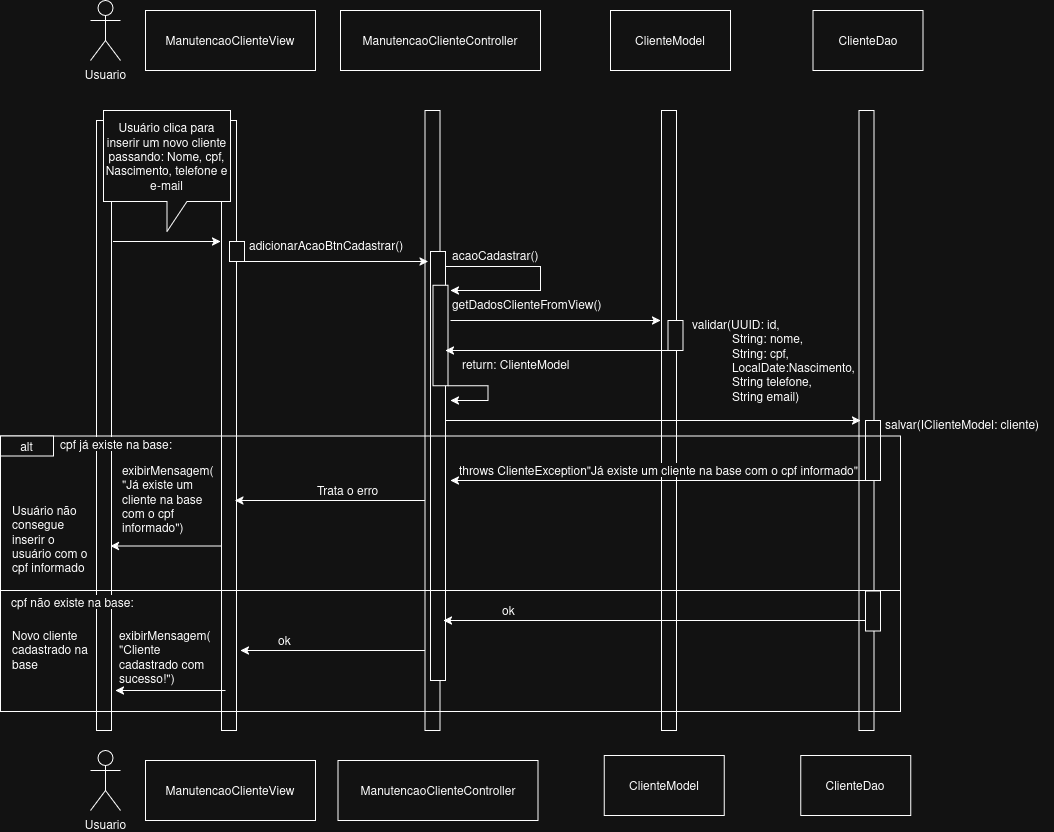

The diagram above was exported from draw.io. Its source (the exported page's mxGraphModel, read from the mxfile embedded in the PNG):
<mxGraphModel dx="2264" dy="781" grid="1" gridSize="10" guides="1" tooltips="1" connect="1" arrows="1" fold="1" page="1" pageScale="1" pageWidth="850" pageHeight="1100" math="0" shadow="0">
  <root>
    <mxCell id="0" />
    <mxCell id="1" parent="0" />
    <mxCell id="lZlcLB-CqW17WSRekB6M-59" parent="1" style="rounded=0;whiteSpace=wrap;html=1;" value="" vertex="1">
      <mxGeometry height="620" width="15" x="364.5" y="140" as="geometry" />
    </mxCell>
    <mxCell id="lZlcLB-CqW17WSRekB6M-1" parent="1" style="shape=umlActor;verticalLabelPosition=bottom;verticalAlign=top;html=1;outlineConnect=0;labelPerimeter=1;" value="Usuario" vertex="1">
      <mxGeometry height="60" width="30" x="30" y="30" as="geometry" />
    </mxCell>
    <mxCell id="lZlcLB-CqW17WSRekB6M-2" parent="1" style="rounded=0;whiteSpace=wrap;html=1;" value="" vertex="1">
      <mxGeometry height="610" width="15" x="36" y="150" as="geometry" />
    </mxCell>
    <mxCell id="lZlcLB-CqW17WSRekB6M-4" parent="1" style="rounded=0;whiteSpace=wrap;html=1;" value="ManutencaoClienteView" vertex="1">
      <mxGeometry height="60" width="170" x="85" y="40" as="geometry" />
    </mxCell>
    <mxCell id="lZlcLB-CqW17WSRekB6M-5" parent="1" style="rounded=0;whiteSpace=wrap;html=1;" value="" vertex="1">
      <mxGeometry height="610" width="15" x="161" y="150" as="geometry" />
    </mxCell>
    <mxCell id="lZlcLB-CqW17WSRekB6M-6" parent="1" style="rounded=0;whiteSpace=wrap;html=1;" value="ManutencaoClienteController" vertex="1">
      <mxGeometry height="60" width="200" x="280" y="40" as="geometry" />
    </mxCell>
    <mxCell id="lZlcLB-CqW17WSRekB6M-8" parent="1" style="rounded=0;whiteSpace=wrap;html=1;" value="&lt;div&gt;ClienteModel&lt;/div&gt;" vertex="1">
      <mxGeometry height="60" width="120" x="550" y="40" as="geometry" />
    </mxCell>
    <mxCell id="lZlcLB-CqW17WSRekB6M-9" parent="1" style="rounded=0;whiteSpace=wrap;html=1;" value="" vertex="1">
      <mxGeometry height="620" width="15" x="601" y="140" as="geometry" />
    </mxCell>
    <mxCell id="lZlcLB-CqW17WSRekB6M-10" edge="1" parent="1" style="endArrow=classic;html=1;rounded=0;defaultLabelBackgroundColor=page;labelPadding=0 4;" value="">
      <mxGeometry height="50" relative="1" width="50" as="geometry">
        <mxPoint x="52.5" y="271" as="sourcePoint" />
        <mxPoint x="160" y="271" as="targetPoint" />
      </mxGeometry>
    </mxCell>
    <mxCell id="lZlcLB-CqW17WSRekB6M-11" parent="1" style="shape=callout;whiteSpace=wrap;html=1;perimeter=calloutPerimeter;" value="Usuário clica para inserir um novo cliente passando: Nome, cpf, Nascimento, telefone e e-mail" vertex="1">
      <mxGeometry height="121" width="127" x="43" y="140" as="geometry" />
    </mxCell>
    <mxCell id="lZlcLB-CqW17WSRekB6M-12" parent="1" style="text;whiteSpace=wrap;" value="adicionarAcaoBtnCadastrar()" vertex="1">
      <mxGeometry height="20" width="170" x="187" y="261" as="geometry" />
    </mxCell>
    <mxCell id="lZlcLB-CqW17WSRekB6M-13" edge="1" parent="1" style="endArrow=classic;html=1;rounded=0;defaultLabelBackgroundColor=page;labelPadding=0 4;" value="">
      <mxGeometry height="50" relative="1" width="50" as="geometry">
        <mxPoint x="177.5" y="291" as="sourcePoint" />
        <mxPoint x="367.5" y="291" as="targetPoint" />
      </mxGeometry>
    </mxCell>
    <mxCell id="lZlcLB-CqW17WSRekB6M-14" parent="1" style="text;whiteSpace=wrap;" value="acaoCadastrar()" vertex="1">
      <mxGeometry height="20" width="100" x="390" y="271" as="geometry" />
    </mxCell>
    <mxCell id="lZlcLB-CqW17WSRekB6M-23" parent="1" style="rounded=0;whiteSpace=wrap;html=1;" value="ClienteDao" vertex="1">
      <mxGeometry height="60" width="110" x="752.5" y="40" as="geometry" />
    </mxCell>
    <mxCell id="lZlcLB-CqW17WSRekB6M-24" parent="1" style="rounded=0;whiteSpace=wrap;html=1;" value="" vertex="1">
      <mxGeometry height="620" width="15" x="798.5" y="140" as="geometry" />
    </mxCell>
    <mxCell id="lZlcLB-CqW17WSRekB6M-35" parent="1" style="rounded=0;whiteSpace=wrap;html=1;" value="" vertex="1">
      <mxGeometry height="20" width="15" x="169" y="271" as="geometry" />
    </mxCell>
    <mxCell id="lZlcLB-CqW17WSRekB6M-70" parent="1" style="rounded=0;whiteSpace=wrap;html=1;" value="ClienteDao" vertex="1">
      <mxGeometry height="60" width="110" x="740.25" y="785" as="geometry" />
    </mxCell>
    <mxCell id="lZlcLB-CqW17WSRekB6M-76" parent="1" style="rounded=0;whiteSpace=wrap;html=1;" value="" vertex="1">
      <mxGeometry height="429" width="15" x="370" y="281" as="geometry" />
    </mxCell>
    <mxCell id="lZlcLB-CqW17WSRekB6M-77" parent="1" style="rounded=0;whiteSpace=wrap;html=1;" value="" vertex="1">
      <mxGeometry height="100.5" width="15" x="372.5" y="314.75" as="geometry" />
    </mxCell>
    <mxCell id="lZlcLB-CqW17WSRekB6M-78" edge="1" parent="1" style="endArrow=classic;html=1;rounded=0;defaultLabelBackgroundColor=page;labelPadding=0 4;" value="">
      <mxGeometry height="50" relative="1" width="50" x="-0.2823" as="geometry">
        <Array as="points">
          <mxPoint x="480" y="296" />
          <mxPoint x="480" y="320" />
        </Array>
        <mxPoint x="385" y="296" as="sourcePoint" />
        <mxPoint x="390" y="320" as="targetPoint" />
      </mxGeometry>
    </mxCell>
    <mxCell id="lZlcLB-CqW17WSRekB6M-79" parent="1" style="text;whiteSpace=wrap;" value="getDadosClienteFromView()" vertex="1">
      <mxGeometry height="40" width="180" x="390" y="320" as="geometry" />
    </mxCell>
    <mxCell id="lZlcLB-CqW17WSRekB6M-80" edge="1" parent="1" style="endArrow=classic;html=1;rounded=0;defaultLabelBackgroundColor=page;labelPadding=0 4;" value="">
      <mxGeometry height="50" relative="1" width="50" as="geometry">
        <mxPoint x="390" y="350" as="sourcePoint" />
        <mxPoint x="600" y="350" as="targetPoint" />
      </mxGeometry>
    </mxCell>
    <mxCell id="lZlcLB-CqW17WSRekB6M-81" parent="1" style="rounded=0;whiteSpace=wrap;html=1;" value="" vertex="1">
      <mxGeometry height="30" width="15" x="607.5" y="350" as="geometry" />
    </mxCell>
    <mxCell id="lZlcLB-CqW17WSRekB6M-82" parent="1" style="text;whiteSpace=wrap;" value="validar(UUID: id,&#10;            String: nome,&#10;            String: cpf,&#10;            LocalDate:Nascimento,&#10;            String telefone,                              String email)" vertex="1">
      <mxGeometry height="100.5" width="180" x="630" y="340" as="geometry" />
    </mxCell>
    <mxCell id="lZlcLB-CqW17WSRekB6M-83" edge="1" parent="1" style="endArrow=classic;html=1;rounded=0;defaultLabelBackgroundColor=page;labelPadding=0 4;" value="">
      <mxGeometry height="50" relative="1" width="50" as="geometry">
        <mxPoint x="610" y="380" as="sourcePoint" />
        <mxPoint x="385" y="380" as="targetPoint" />
      </mxGeometry>
    </mxCell>
    <mxCell id="lZlcLB-CqW17WSRekB6M-84" parent="1" style="text;whiteSpace=wrap;" value="return: ClienteModel" vertex="1">
      <mxGeometry height="10" width="180" x="400" y="380" as="geometry" />
    </mxCell>
    <mxCell id="lZlcLB-CqW17WSRekB6M-87" edge="1" parent="1" style="endArrow=classic;html=1;rounded=0;defaultLabelBackgroundColor=page;labelPadding=0 4;" value="">
      <mxGeometry height="50" relative="1" width="50" x="0.1922" as="geometry">
        <Array as="points">
          <mxPoint x="427.5" y="415.25" />
          <mxPoint x="427.5" y="430" />
        </Array>
        <mxPoint x="387.5" y="415.25" as="sourcePoint" />
        <mxPoint x="390" y="430" as="targetPoint" />
      </mxGeometry>
    </mxCell>
    <mxCell id="lZlcLB-CqW17WSRekB6M-88" edge="1" parent="1" style="endArrow=classic;html=1;rounded=0;defaultLabelBackgroundColor=page;labelPadding=0 4;" value="">
      <mxGeometry height="50" relative="1" width="50" as="geometry">
        <mxPoint x="385" y="450" as="sourcePoint" />
        <mxPoint x="800" y="450" as="targetPoint" />
      </mxGeometry>
    </mxCell>
    <mxCell id="lZlcLB-CqW17WSRekB6M-89" parent="1" style="rounded=0;whiteSpace=wrap;html=1;" value="" vertex="1">
      <mxGeometry height="60" width="15" x="805" y="450" as="geometry" />
    </mxCell>
    <mxCell id="lZlcLB-CqW17WSRekB6M-90" parent="1" style="text;whiteSpace=wrap;" value="salvar(IClienteModel: cliente)" vertex="1">
      <mxGeometry height="40" width="170" x="823" y="440" as="geometry" />
    </mxCell>
    <mxCell id="lZlcLB-CqW17WSRekB6M-92" edge="1" parent="1" style="endArrow=classic;html=1;rounded=0;defaultLabelBackgroundColor=page;labelPadding=0 4;" value="">
      <mxGeometry height="50" relative="1" width="50" as="geometry">
        <mxPoint x="813.5" y="510" as="sourcePoint" />
        <mxPoint x="390" y="510" as="targetPoint" />
      </mxGeometry>
    </mxCell>
    <mxCell id="lZlcLB-CqW17WSRekB6M-93" parent="1" style="text;whiteSpace=wrap;labelBackgroundColor=default;" value="throws ClienteException&quot;Já existe um cliente na base com o cpf informado&quot;" vertex="1">
      <mxGeometry height="20" width="408.5" x="396.5" y="485.5" as="geometry" />
    </mxCell>
    <mxCell id="lZlcLB-CqW17WSRekB6M-94" edge="1" parent="1" style="endArrow=classic;html=1;rounded=0;defaultLabelBackgroundColor=page;labelPadding=0 4;" value="">
      <mxGeometry height="50" relative="1" width="50" as="geometry">
        <mxPoint x="364.5" y="530" as="sourcePoint" />
        <mxPoint x="174.5" y="530" as="targetPoint" />
      </mxGeometry>
    </mxCell>
    <mxCell id="lZlcLB-CqW17WSRekB6M-95" parent="1" style="text;whiteSpace=wrap;labelBackgroundColor=default;" value="Trata o erro" vertex="1">
      <mxGeometry height="20" width="71" x="255" y="505.5" as="geometry" />
    </mxCell>
    <mxCell id="lZlcLB-CqW17WSRekB6M-96" parent="1" style="text;whiteSpace=wrap;labelBackgroundColor=default;" value="exibirMensagem( &quot;Já existe um cliente na base com o cpf informado&quot;)" vertex="1">
      <mxGeometry height="90" width="100" x="60" y="485.5" as="geometry" />
    </mxCell>
    <mxCell id="lZlcLB-CqW17WSRekB6M-97" edge="1" parent="1" style="endArrow=classic;html=1;rounded=0;defaultLabelBackgroundColor=page;labelPadding=0 4;" value="">
      <mxGeometry height="50" relative="1" width="50" as="geometry">
        <mxPoint x="160" y="575.5" as="sourcePoint" />
        <mxPoint x="50" y="575.5" as="targetPoint" />
      </mxGeometry>
    </mxCell>
    <mxCell id="lZlcLB-CqW17WSRekB6M-98" parent="1" style="text;whiteSpace=wrap;labelBackgroundColor=default;" value="Usuário não consegue inserir o usuário com o cpf informado" vertex="1">
      <mxGeometry height="80" width="86" x="-50" y="525.5" as="geometry" />
    </mxCell>
    <mxCell id="lZlcLB-CqW17WSRekB6M-99" parent="1" style="rounded=0;whiteSpace=wrap;html=1;fillColor=none;" value="" vertex="1">
      <mxGeometry height="154.5" width="900" x="-60" y="465.5" as="geometry" />
    </mxCell>
    <mxCell id="lZlcLB-CqW17WSRekB6M-101" parent="1" style="rounded=0;whiteSpace=wrap;html=1;" value="alt" vertex="1">
      <mxGeometry height="20" width="53" x="-60" y="465.5" as="geometry" />
    </mxCell>
    <mxCell id="lZlcLB-CqW17WSRekB6M-102" parent="1" style="text;whiteSpace=wrap;labelBackgroundColor=default;" value="cpf já existe na base:" vertex="1">
      <mxGeometry height="20" width="408.5" x="-2" y="460" as="geometry" />
    </mxCell>
    <mxCell id="lZlcLB-CqW17WSRekB6M-103" parent="1" style="rounded=0;whiteSpace=wrap;html=1;" value="" vertex="1">
      <mxGeometry height="40" width="15" x="805" y="620.5" as="geometry" />
    </mxCell>
    <mxCell id="lZlcLB-CqW17WSRekB6M-104" edge="1" parent="1" style="endArrow=classic;html=1;rounded=0;defaultLabelBackgroundColor=page;labelPadding=0 4;" value="">
      <mxGeometry height="50" relative="1" width="50" as="geometry">
        <mxPoint x="805" y="650" as="sourcePoint" />
        <mxPoint x="383" y="650" as="targetPoint" />
      </mxGeometry>
    </mxCell>
    <mxCell id="lZlcLB-CqW17WSRekB6M-105" parent="1" style="text;whiteSpace=wrap;" value="ok" vertex="1">
      <mxGeometry height="30" width="149" x="440" y="625.5" as="geometry" />
    </mxCell>
    <mxCell id="lZlcLB-CqW17WSRekB6M-107" edge="1" parent="1" style="endArrow=classic;html=1;rounded=0;defaultLabelBackgroundColor=page;labelPadding=0 4;" value="">
      <mxGeometry height="50" relative="1" width="50" x="-0.5664" as="geometry">
        <Array as="points">
          <mxPoint x="314.5" y="680" />
        </Array>
        <mxPoint x="364.5" y="680" as="sourcePoint" />
        <mxPoint x="180" y="680" as="targetPoint" />
      </mxGeometry>
    </mxCell>
    <mxCell id="lZlcLB-CqW17WSRekB6M-108" parent="1" style="text;whiteSpace=wrap;" value="ok" vertex="1">
      <mxGeometry height="30" width="149" x="215.5" y="655.5" as="geometry" />
    </mxCell>
    <mxCell id="lZlcLB-CqW17WSRekB6M-109" parent="1" style="text;whiteSpace=wrap;" value="exibirMensagem( &quot;Cliente cadastrado com sucesso!&quot;)" vertex="1">
      <mxGeometry height="40" width="100" x="56.5" y="650.5" as="geometry" />
    </mxCell>
    <mxCell id="lZlcLB-CqW17WSRekB6M-110" edge="1" parent="1" style="endArrow=classic;html=1;rounded=0;defaultLabelBackgroundColor=page;labelPadding=0 4;" value="">
      <mxGeometry height="50" relative="1" width="50" as="geometry">
        <mxPoint x="165" y="720" as="sourcePoint" />
        <mxPoint x="55" y="720" as="targetPoint" />
      </mxGeometry>
    </mxCell>
    <mxCell id="lZlcLB-CqW17WSRekB6M-111" parent="1" style="text;whiteSpace=wrap;" value="Novo cliente cadastrado na base" vertex="1">
      <mxGeometry height="40" width="86" x="-50" y="650.5" as="geometry" />
    </mxCell>
    <mxCell id="lZlcLB-CqW17WSRekB6M-112" parent="1" style="rounded=0;whiteSpace=wrap;html=1;fillColor=none;" value="" vertex="1">
      <mxGeometry height="121" width="900" x="-60" y="620" as="geometry" />
    </mxCell>
    <mxCell id="lZlcLB-CqW17WSRekB6M-116" parent="1" style="shape=umlActor;verticalLabelPosition=bottom;verticalAlign=top;html=1;outlineConnect=0;labelPerimeter=1;" value="Usuario" vertex="1">
      <mxGeometry height="60" width="30" x="30" y="780" as="geometry" />
    </mxCell>
    <mxCell id="lZlcLB-CqW17WSRekB6M-117" parent="1" style="rounded=0;whiteSpace=wrap;html=1;" value="ManutencaoClienteView" vertex="1">
      <mxGeometry height="60" width="170" x="85" y="790" as="geometry" />
    </mxCell>
    <mxCell id="lZlcLB-CqW17WSRekB6M-118" parent="1" style="rounded=0;whiteSpace=wrap;html=1;" value="ManutencaoClienteController" vertex="1">
      <mxGeometry height="60" width="200" x="277.5" y="790" as="geometry" />
    </mxCell>
    <mxCell id="lZlcLB-CqW17WSRekB6M-119" parent="1" style="rounded=0;whiteSpace=wrap;html=1;" value="&lt;div&gt;ClienteModel&lt;/div&gt;" vertex="1">
      <mxGeometry height="60" width="120" x="543.75" y="785" as="geometry" />
    </mxCell>
    <mxCell id="lZlcLB-CqW17WSRekB6M-120" parent="1" style="text;whiteSpace=wrap;labelBackgroundColor=default;" value="cpf não existe na base:" vertex="1">
      <mxGeometry height="20" width="408.5" x="-51.5" y="618" as="geometry" />
    </mxCell>
  </root>
</mxGraphModel>